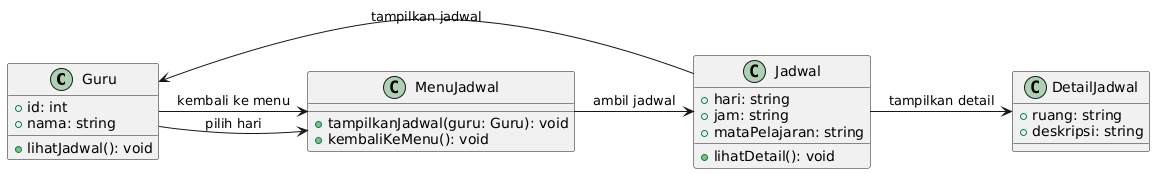

The diagram above was rendered by PlantUML. Its source (embedded in the PNG):
@startuml
class Guru {
  +id: int
  +nama: string
  +lihatJadwal(): void
}

class Jadwal {
  +hari: string
  +jam: string
  +mataPelajaran: string
  +lihatDetail(): void
}

class DetailJadwal {
  +ruang: string
  +deskripsi: string
}

class MenuJadwal {
  +tampilkanJadwal(guru: Guru): void
  +kembaliKeMenu(): void
}

Guru -> MenuJadwal : pilih hari
MenuJadwal -> Jadwal : ambil jadwal
Jadwal -> Guru : tampilkan jadwal
Jadwal -> DetailJadwal : tampilkan detail
Guru -> MenuJadwal : kembali ke menu
@enduml